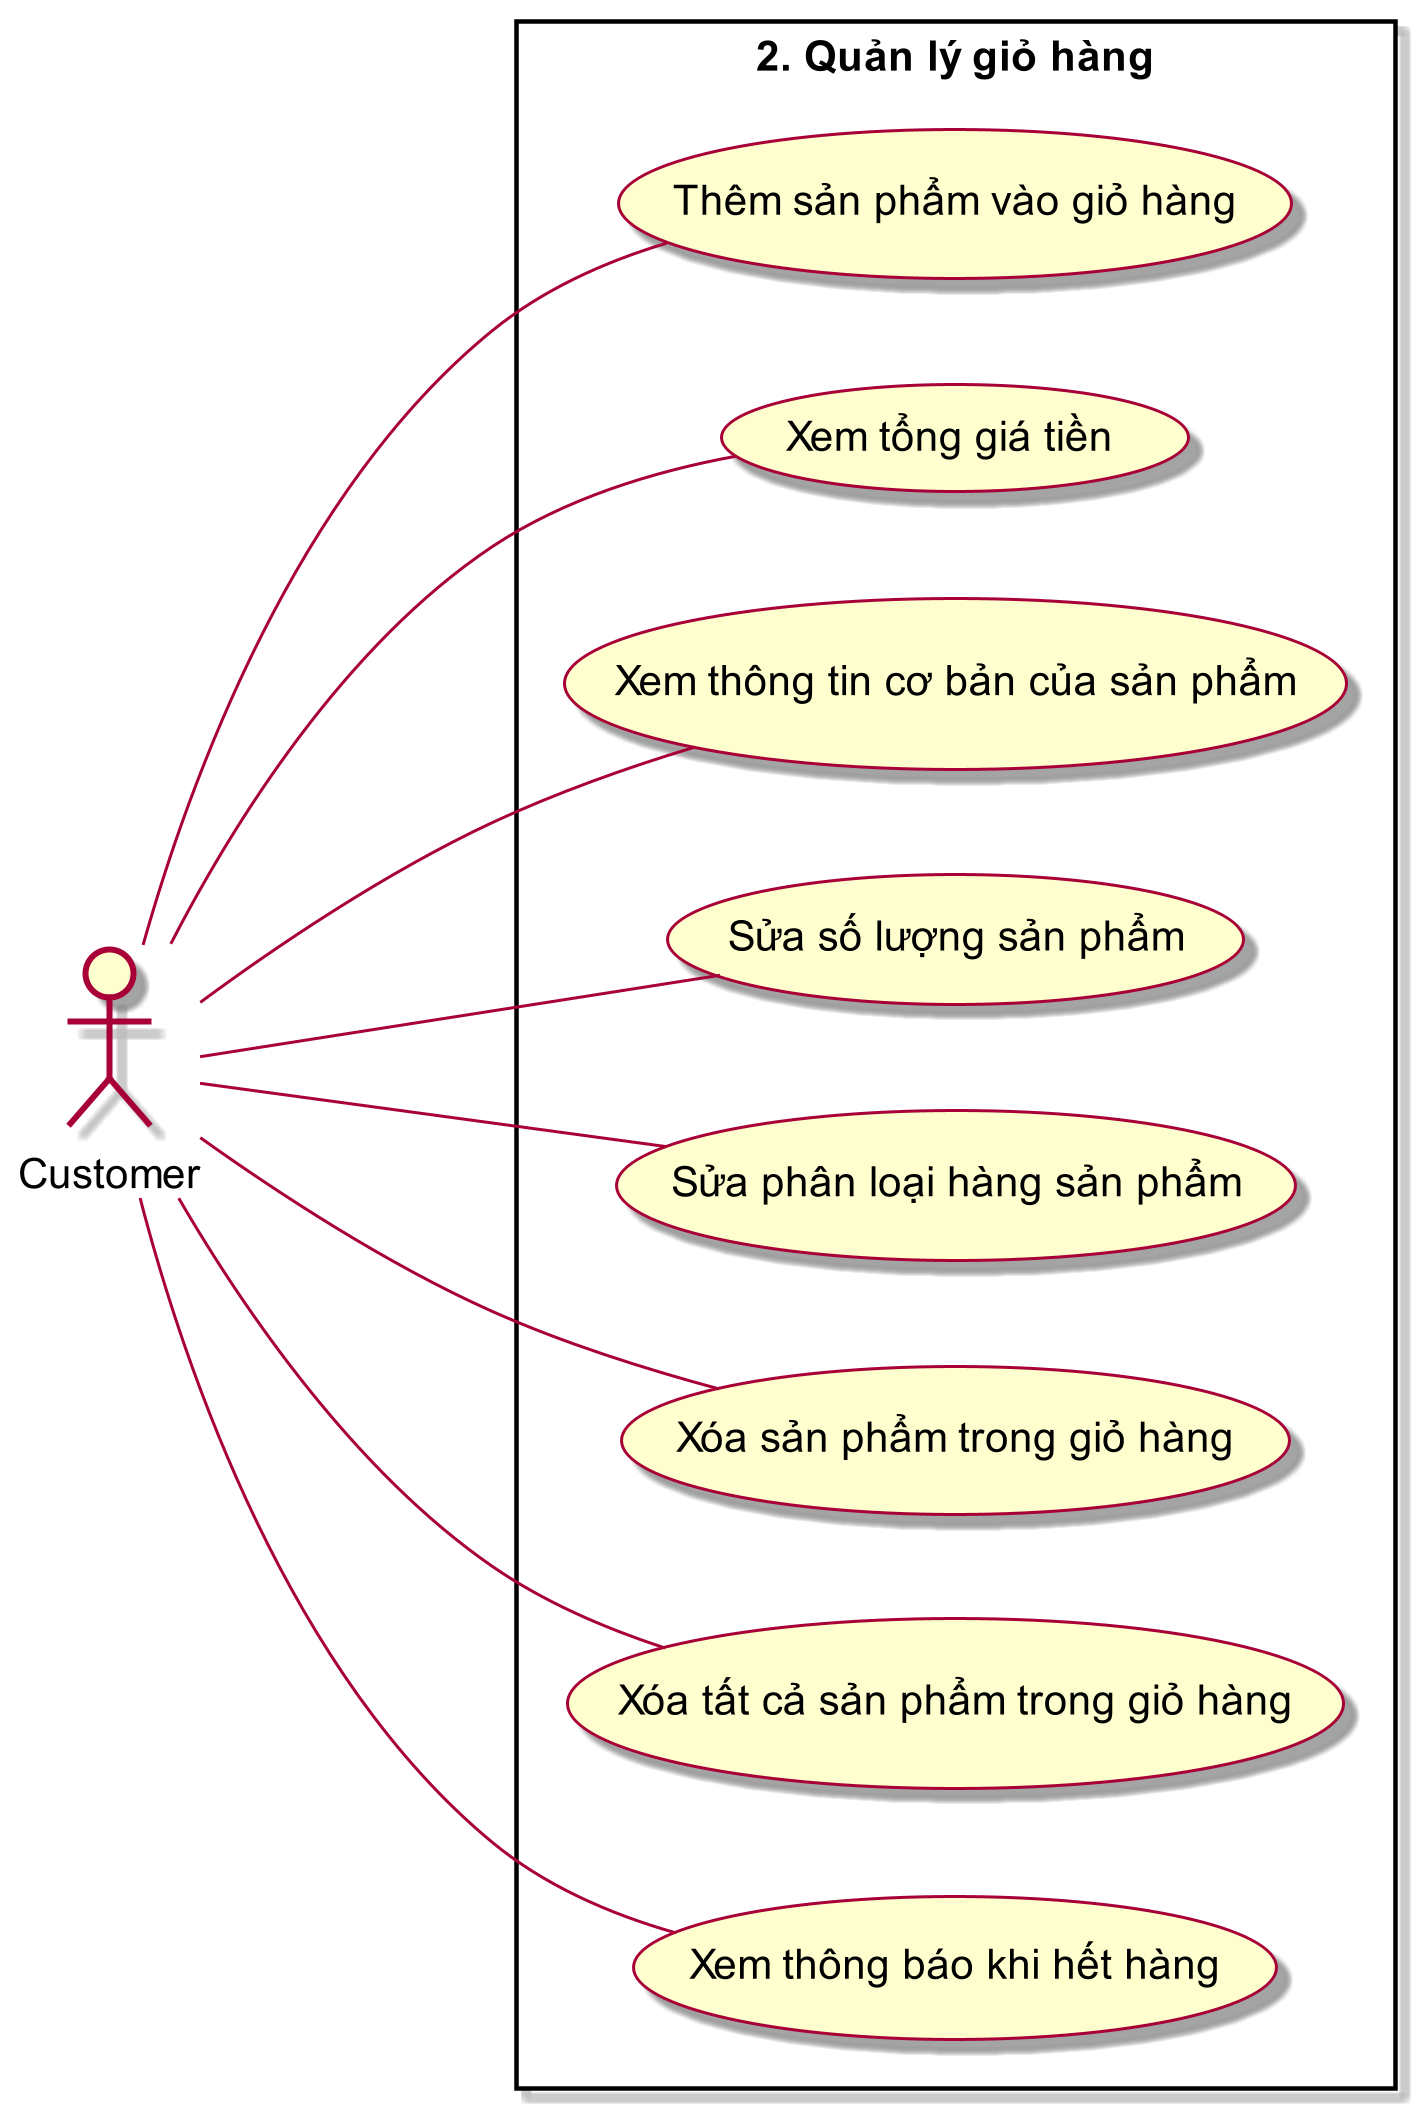

The diagram above was rendered by PlantUML. Its source (embedded in the PNG):
@startuml ManageCart

left to right direction
scale 3
skin rose

actor Customer as customer

rectangle "2. Quản lý giỏ hàng" {
    usecase (Thêm sản phẩm vào giỏ hàng) as tspvgh
    usecase (Xem tổng giá tiền) as xtgt
    usecase (Xem thông tin cơ bản của sản phẩm) as xttcbcsp
    usecase (Sửa số lượng sản phẩm) as sslsp
    usecase (Sửa phân loại hàng sản phẩm) as splhsp
    usecase (Xóa sản phẩm trong giỏ hàng) as xsptrgh
    usecase (Xóa tất cả sản phẩm trong giỏ hàng) as xttcsptrgh
    usecase (Xem thông báo khi hết hàng) as xtbkhh
}

customer --- tspvgh
customer --- xtgt
customer --- xttcbcsp
customer --- sslsp
customer --- splhsp
customer --- xsptrgh
customer --- xttcsptrgh
customer --- xtbkhh

@enduml